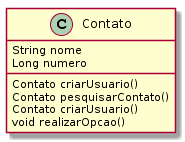

The diagram above was rendered by PlantUML. Its source (embedded in the PNG):
@startuml
class Contato {
  String nome
  Long numero
  Contato criarUsuario()
  Contato pesquisarContato()
  Contato criarUsuario()
  void realizarOpcao()
}
@enduml